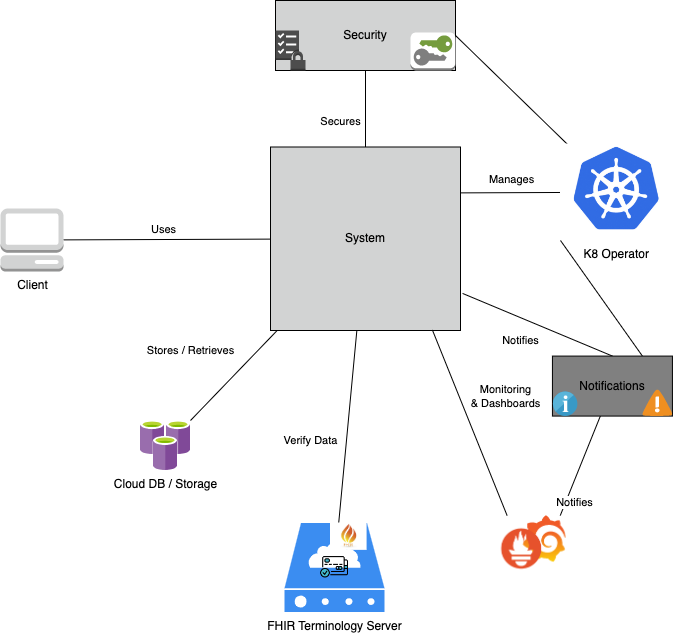

The diagram above was exported from draw.io. Its source (the exported page's mxGraphModel, read from the mxfile embedded in the PNG):
<mxGraphModel dx="2066" dy="1129" grid="1" gridSize="10" guides="1" tooltips="1" connect="1" arrows="1" fold="1" page="1" pageScale="1" pageWidth="827" pageHeight="1169" math="0" shadow="0">
  <root>
    <mxCell id="0" />
    <mxCell id="1" parent="0" />
    <mxCell id="L9_Dkvix5NMeP5eTTd9j-6" value="" style="edgeStyle=none;rounded=0;orthogonalLoop=1;jettySize=auto;html=1;endArrow=none;endFill=0;" edge="1" parent="1" source="L9_Dkvix5NMeP5eTTd9j-2" target="L9_Dkvix5NMeP5eTTd9j-5">
      <mxGeometry relative="1" as="geometry" />
    </mxCell>
    <mxCell id="L9_Dkvix5NMeP5eTTd9j-9" value="Uses" style="edgeLabel;html=1;align=center;verticalAlign=middle;resizable=0;points=[];" vertex="1" connectable="0" parent="L9_Dkvix5NMeP5eTTd9j-6">
      <mxGeometry x="-0.0374" relative="1" as="geometry">
        <mxPoint y="-11" as="offset" />
      </mxGeometry>
    </mxCell>
    <mxCell id="L9_Dkvix5NMeP5eTTd9j-2" value="Client" style="outlineConnect=0;dashed=0;verticalLabelPosition=bottom;verticalAlign=top;align=center;html=1;shape=mxgraph.aws3.management_console;fillColor=#D2D3D3;gradientColor=none;" vertex="1" parent="1">
      <mxGeometry x="130" y="278" width="63" height="63" as="geometry" />
    </mxCell>
    <mxCell id="L9_Dkvix5NMeP5eTTd9j-22" style="edgeStyle=none;rounded=0;orthogonalLoop=1;jettySize=auto;html=1;endArrow=none;endFill=0;entryX=0.5;entryY=0;entryDx=0;entryDy=0;exitX=1.011;exitY=0.798;exitDx=0;exitDy=0;exitPerimeter=0;" edge="1" parent="1" source="L9_Dkvix5NMeP5eTTd9j-5" target="L9_Dkvix5NMeP5eTTd9j-18">
      <mxGeometry relative="1" as="geometry">
        <mxPoint x="600" y="370" as="sourcePoint" />
        <mxPoint x="469.55734406438614" y="465" as="targetPoint" />
      </mxGeometry>
    </mxCell>
    <mxCell id="L9_Dkvix5NMeP5eTTd9j-23" value="Notifies" style="edgeLabel;html=1;align=center;verticalAlign=middle;resizable=0;points=[];" vertex="1" connectable="0" parent="L9_Dkvix5NMeP5eTTd9j-22">
      <mxGeometry x="0.2122" y="1" relative="1" as="geometry">
        <mxPoint x="-33" y="10" as="offset" />
      </mxGeometry>
    </mxCell>
    <mxCell id="L9_Dkvix5NMeP5eTTd9j-30" style="edgeStyle=none;rounded=0;orthogonalLoop=1;jettySize=auto;html=1;endArrow=none;endFill=0;entryX=1;entryY=0;entryDx=0;entryDy=0;entryPerimeter=0;" edge="1" parent="1" source="L9_Dkvix5NMeP5eTTd9j-5" target="L9_Dkvix5NMeP5eTTd9j-32">
      <mxGeometry relative="1" as="geometry">
        <mxPoint x="343.0797101449275" y="458" as="targetPoint" />
      </mxGeometry>
    </mxCell>
    <mxCell id="L9_Dkvix5NMeP5eTTd9j-33" value="Stores / Retrieves" style="edgeLabel;html=1;align=center;verticalAlign=middle;resizable=0;points=[];" vertex="1" connectable="0" parent="L9_Dkvix5NMeP5eTTd9j-30">
      <mxGeometry x="0.344" y="2" relative="1" as="geometry">
        <mxPoint x="-30" y="-42" as="offset" />
      </mxGeometry>
    </mxCell>
    <mxCell id="L9_Dkvix5NMeP5eTTd9j-35" style="edgeStyle=none;rounded=0;orthogonalLoop=1;jettySize=auto;html=1;endArrow=none;endFill=0;" edge="1" parent="1" source="L9_Dkvix5NMeP5eTTd9j-5">
      <mxGeometry relative="1" as="geometry">
        <mxPoint x="495" y="231.5" as="targetPoint" />
      </mxGeometry>
    </mxCell>
    <mxCell id="L9_Dkvix5NMeP5eTTd9j-37" value="Secures" style="edgeStyle=none;rounded=0;orthogonalLoop=1;jettySize=auto;html=1;endArrow=none;endFill=0;" edge="1" parent="1" source="L9_Dkvix5NMeP5eTTd9j-5" target="L9_Dkvix5NMeP5eTTd9j-36">
      <mxGeometry x="-0.3072" y="25" relative="1" as="geometry">
        <mxPoint as="offset" />
      </mxGeometry>
    </mxCell>
    <mxCell id="L9_Dkvix5NMeP5eTTd9j-47" value="Verify Data" style="edgeStyle=none;rounded=0;orthogonalLoop=1;jettySize=auto;html=1;endArrow=none;endFill=0;" edge="1" parent="1" source="L9_Dkvix5NMeP5eTTd9j-5" target="L9_Dkvix5NMeP5eTTd9j-48">
      <mxGeometry x="0.1778" y="-36" relative="1" as="geometry">
        <mxPoint x="447.9901960784314" y="548" as="targetPoint" />
        <mxPoint as="offset" />
      </mxGeometry>
    </mxCell>
    <mxCell id="L9_Dkvix5NMeP5eTTd9j-5" value="System" style="whiteSpace=wrap;html=1;verticalAlign=middle;fillColor=#D2D3D3;dashed=0;gradientColor=none;labelPosition=center;verticalLabelPosition=middle;align=center;" vertex="1" parent="1">
      <mxGeometry x="400" y="216.5" width="190" height="183.5" as="geometry" />
    </mxCell>
    <mxCell id="L9_Dkvix5NMeP5eTTd9j-8" style="edgeStyle=none;rounded=0;orthogonalLoop=1;jettySize=auto;html=1;entryX=1;entryY=0.25;entryDx=0;entryDy=0;endArrow=none;endFill=0;" edge="1" parent="1" source="L9_Dkvix5NMeP5eTTd9j-7" target="L9_Dkvix5NMeP5eTTd9j-5">
      <mxGeometry relative="1" as="geometry" />
    </mxCell>
    <mxCell id="L9_Dkvix5NMeP5eTTd9j-10" value="Manages" style="edgeLabel;html=1;align=center;verticalAlign=middle;resizable=0;points=[];" vertex="1" connectable="0" parent="L9_Dkvix5NMeP5eTTd9j-8">
      <mxGeometry x="-0.0001" y="1" relative="1" as="geometry">
        <mxPoint y="-15" as="offset" />
      </mxGeometry>
    </mxCell>
    <mxCell id="L9_Dkvix5NMeP5eTTd9j-38" style="edgeStyle=none;rounded=0;orthogonalLoop=1;jettySize=auto;html=1;entryX=0.75;entryY=0;entryDx=0;entryDy=0;endArrow=none;endFill=0;exitX=0;exitY=1;exitDx=0;exitDy=0;" edge="1" parent="1" source="L9_Dkvix5NMeP5eTTd9j-7" target="L9_Dkvix5NMeP5eTTd9j-18">
      <mxGeometry relative="1" as="geometry" />
    </mxCell>
    <mxCell id="L9_Dkvix5NMeP5eTTd9j-39" style="edgeStyle=none;rounded=0;orthogonalLoop=1;jettySize=auto;html=1;entryX=1;entryY=0.5;entryDx=0;entryDy=0;endArrow=none;endFill=0;" edge="1" parent="1" source="L9_Dkvix5NMeP5eTTd9j-7" target="L9_Dkvix5NMeP5eTTd9j-36">
      <mxGeometry relative="1" as="geometry" />
    </mxCell>
    <mxCell id="L9_Dkvix5NMeP5eTTd9j-7" value="K8 Operator" style="shape=image;imageAspect=0;aspect=fixed;verticalLabelPosition=bottom;verticalAlign=top;image=https://coralogix.com/wp-content/uploads/2018/05/kubernetes.png;" vertex="1" parent="1">
      <mxGeometry x="690" y="213.5" width="112.51" height="96.5" as="geometry" />
    </mxCell>
    <mxCell id="L9_Dkvix5NMeP5eTTd9j-13" style="edgeStyle=none;rounded=0;orthogonalLoop=1;jettySize=auto;html=1;endArrow=none;endFill=0;entryX=0.852;entryY=0.997;entryDx=0;entryDy=0;entryPerimeter=0;exitX=0.25;exitY=0;exitDx=0;exitDy=0;" edge="1" parent="1" source="L9_Dkvix5NMeP5eTTd9j-11" target="L9_Dkvix5NMeP5eTTd9j-5">
      <mxGeometry relative="1" as="geometry">
        <mxPoint x="674" y="570" as="sourcePoint" />
        <mxPoint x="597.0204534998356" y="437.4200000000001" as="targetPoint" />
      </mxGeometry>
    </mxCell>
    <mxCell id="L9_Dkvix5NMeP5eTTd9j-14" value="Monitoring &lt;br&gt;&amp;amp; Dashboards" style="edgeLabel;html=1;align=center;verticalAlign=middle;resizable=0;points=[];" vertex="1" connectable="0" parent="L9_Dkvix5NMeP5eTTd9j-13">
      <mxGeometry x="0.0753" y="-1" relative="1" as="geometry">
        <mxPoint x="37" y="-19" as="offset" />
      </mxGeometry>
    </mxCell>
    <mxCell id="L9_Dkvix5NMeP5eTTd9j-19" value="" style="edgeStyle=none;rounded=0;orthogonalLoop=1;jettySize=auto;html=1;endArrow=none;endFill=0;exitX=0.75;exitY=0;exitDx=0;exitDy=0;" edge="1" parent="1" source="L9_Dkvix5NMeP5eTTd9j-11" target="L9_Dkvix5NMeP5eTTd9j-18">
      <mxGeometry relative="1" as="geometry" />
    </mxCell>
    <mxCell id="L9_Dkvix5NMeP5eTTd9j-20" value="Notifies" style="edgeLabel;html=1;align=center;verticalAlign=middle;resizable=0;points=[];" vertex="1" connectable="0" parent="L9_Dkvix5NMeP5eTTd9j-19">
      <mxGeometry x="-0.3148" relative="1" as="geometry">
        <mxPoint y="21" as="offset" />
      </mxGeometry>
    </mxCell>
    <mxCell id="L9_Dkvix5NMeP5eTTd9j-11" value="" style="shape=image;imageAspect=0;aspect=fixed;verticalLabelPosition=bottom;verticalAlign=top;image=https://www.mytinydc.com/images/blog/blog-prometheus+grafana.png;" vertex="1" parent="1">
      <mxGeometry x="610" y="585" width="106.36" height="54.42" as="geometry" />
    </mxCell>
    <mxCell id="L9_Dkvix5NMeP5eTTd9j-24" value="" style="group" vertex="1" connectable="0" parent="1">
      <mxGeometry x="681.9300000000001" y="425.58000000000015" width="120" height="64.42" as="geometry" />
    </mxCell>
    <mxCell id="L9_Dkvix5NMeP5eTTd9j-28" value="" style="group" vertex="1" connectable="0" parent="L9_Dkvix5NMeP5eTTd9j-24">
      <mxGeometry width="120" height="60.42" as="geometry" />
    </mxCell>
    <mxCell id="L9_Dkvix5NMeP5eTTd9j-18" value="Notifications" style="whiteSpace=wrap;html=1;verticalAlign=middle;labelBackgroundColor=none;fillColor=#808080;labelPosition=center;verticalLabelPosition=middle;align=center;" vertex="1" parent="L9_Dkvix5NMeP5eTTd9j-28">
      <mxGeometry width="120" height="60" as="geometry" />
    </mxCell>
    <mxCell id="L9_Dkvix5NMeP5eTTd9j-15" value="" style="shadow=0;dashed=0;html=1;strokeColor=none;fillColor=#4495D1;labelPosition=center;verticalLabelPosition=bottom;verticalAlign=top;align=center;outlineConnect=0;shape=mxgraph.veeam.2d.alert;" vertex="1" parent="L9_Dkvix5NMeP5eTTd9j-28">
      <mxGeometry x="90" y="33.399999999999864" width="30" height="26.6" as="geometry" />
    </mxCell>
    <mxCell id="L9_Dkvix5NMeP5eTTd9j-26" value="" style="sketch=0;aspect=fixed;html=1;points=[];align=center;image;fontSize=12;image=img/lib/mscae/Info_2.svg;labelBackgroundColor=none;fillColor=#808080;" vertex="1" parent="L9_Dkvix5NMeP5eTTd9j-28">
      <mxGeometry x="1" y="36" width="24.42" height="24.42" as="geometry" />
    </mxCell>
    <mxCell id="L9_Dkvix5NMeP5eTTd9j-32" value="Cloud DB / Storage" style="sketch=0;aspect=fixed;html=1;points=[];align=center;image;fontSize=12;image=img/lib/mscae/Azure_Cache_for_Redis.svg;labelBackgroundColor=none;fillColor=#808080;" vertex="1" parent="1">
      <mxGeometry x="270" y="490" width="50" height="50" as="geometry" />
    </mxCell>
    <mxCell id="L9_Dkvix5NMeP5eTTd9j-41" value="" style="group" vertex="1" connectable="0" parent="1">
      <mxGeometry x="405" y="70" width="180" height="70" as="geometry" />
    </mxCell>
    <mxCell id="L9_Dkvix5NMeP5eTTd9j-44" value="" style="group" vertex="1" connectable="0" parent="L9_Dkvix5NMeP5eTTd9j-41">
      <mxGeometry width="180" height="70" as="geometry" />
    </mxCell>
    <mxCell id="L9_Dkvix5NMeP5eTTd9j-36" value="Security" style="whiteSpace=wrap;html=1;verticalAlign=middle;fillColor=#D2D3D3;dashed=0;gradientColor=none;labelPosition=center;verticalLabelPosition=middle;align=center;labelBackgroundColor=none;" vertex="1" parent="L9_Dkvix5NMeP5eTTd9j-44">
      <mxGeometry width="180" height="70" as="geometry" />
    </mxCell>
    <mxCell id="L9_Dkvix5NMeP5eTTd9j-40" value="" style="outlineConnect=0;dashed=0;verticalLabelPosition=bottom;verticalAlign=top;align=center;html=1;shape=mxgraph.aws3.long_term_security_credential;fillColor=#ffffff;gradientColor=none;labelBackgroundColor=none;" vertex="1" parent="L9_Dkvix5NMeP5eTTd9j-44">
      <mxGeometry x="135" y="32" width="45" height="38" as="geometry" />
    </mxCell>
    <mxCell id="L9_Dkvix5NMeP5eTTd9j-42" value="" style="outlineConnect=0;dashed=0;verticalLabelPosition=bottom;verticalAlign=top;align=center;html=1;shape=mxgraph.aws3.checklist_security;fillColor=#4D4D4D;gradientColor=none;labelBackgroundColor=none;" vertex="1" parent="L9_Dkvix5NMeP5eTTd9j-44">
      <mxGeometry y="30" width="30" height="40" as="geometry" />
    </mxCell>
    <mxCell id="L9_Dkvix5NMeP5eTTd9j-48" value="FHIR Terminology Server" style="sketch=0;html=1;aspect=fixed;strokeColor=none;shadow=0;align=center;verticalAlign=top;fillColor=#3B8DF1;shape=mxgraph.gcp2.cloud_server;labelBackgroundColor=none;labelPosition=center;verticalLabelPosition=bottom;" vertex="1" parent="1">
      <mxGeometry x="414" y="592.5" width="100" height="89" as="geometry" />
    </mxCell>
    <mxCell id="L9_Dkvix5NMeP5eTTd9j-45" value="" style="shape=image;html=1;verticalAlign=top;verticalLabelPosition=bottom;labelBackgroundColor=#ffffff;imageAspect=0;aspect=fixed;image=https://cdn2.iconfinder.com/data/icons/seo-web-1-filled-outline/64/verify-debit-credit_card-128.png;fillColor=#4D4D4D;" vertex="1" parent="1">
      <mxGeometry x="447" y="619.87" width="34" height="34" as="geometry" />
    </mxCell>
    <mxCell id="L9_Dkvix5NMeP5eTTd9j-50" value="" style="shape=image;imageAspect=0;aspect=fixed;verticalLabelPosition=bottom;verticalAlign=top;labelBackgroundColor=none;fillColor=#4D4D4D;image=https://arc.cdata.com/blog/articles/20210609-fhir.png;" vertex="1" parent="1">
      <mxGeometry x="460" y="592.5" width="36.59" height="27.37" as="geometry" />
    </mxCell>
  </root>
</mxGraphModel>